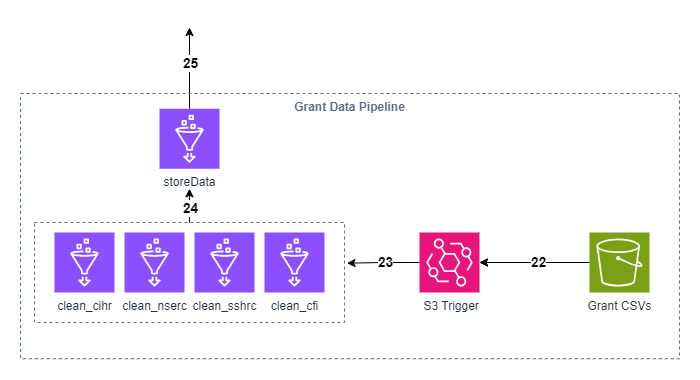

The diagram above was exported from draw.io. Its source (the exported page's mxGraphModel, read from the mxfile embedded in the PNG):
<mxGraphModel dx="882" dy="458" grid="1" gridSize="10" guides="1" tooltips="1" connect="1" arrows="1" fold="1" page="1" pageScale="1" pageWidth="1100" pageHeight="1700" math="0" shadow="0">
  <root>
    <mxCell id="0" />
    <mxCell id="1" parent="0" />
    <mxCell id="15krOstibW0H0Cj6fzQd-147" value="" style="edgeStyle=orthogonalEdgeStyle;rounded=0;orthogonalLoop=1;jettySize=auto;html=1;" edge="1" parent="1" source="15krOstibW0H0Cj6fzQd-148" target="15krOstibW0H0Cj6fzQd-159">
      <mxGeometry relative="1" as="geometry" />
    </mxCell>
    <mxCell id="15krOstibW0H0Cj6fzQd-148" value="Grant CSVs" style="sketch=0;points=[[0,0,0],[0.25,0,0],[0.5,0,0],[0.75,0,0],[1,0,0],[0,1,0],[0.25,1,0],[0.5,1,0],[0.75,1,0],[1,1,0],[0,0.25,0],[0,0.5,0],[0,0.75,0],[1,0.25,0],[1,0.5,0],[1,0.75,0]];outlineConnect=0;fontColor=#232F3E;fillColor=#7AA116;strokeColor=#ffffff;dashed=0;verticalLabelPosition=bottom;verticalAlign=top;align=center;html=1;fontSize=12;fontStyle=0;aspect=fixed;shape=mxgraph.aws4.resourceIcon;resIcon=mxgraph.aws4.s3;" vertex="1" parent="1">
      <mxGeometry x="1620" y="845" width="60" height="60" as="geometry" />
    </mxCell>
    <mxCell id="15krOstibW0H0Cj6fzQd-149" value="clean_cihr" style="sketch=0;points=[[0,0,0],[0.25,0,0],[0.5,0,0],[0.75,0,0],[1,0,0],[0,1,0],[0.25,1,0],[0.5,1,0],[0.75,1,0],[1,1,0],[0,0.25,0],[0,0.5,0],[0,0.75,0],[1,0.25,0],[1,0.5,0],[1,0.75,0]];outlineConnect=0;fontColor=#232F3E;fillColor=#8C4FFF;strokeColor=#ffffff;dashed=0;verticalLabelPosition=bottom;verticalAlign=top;align=center;html=1;fontSize=12;fontStyle=0;aspect=fixed;shape=mxgraph.aws4.resourceIcon;resIcon=mxgraph.aws4.glue;" vertex="1" parent="1">
      <mxGeometry x="1085" y="845" width="60" height="60" as="geometry" />
    </mxCell>
    <mxCell id="15krOstibW0H0Cj6fzQd-150" value="clean_sshrc" style="sketch=0;points=[[0,0,0],[0.25,0,0],[0.5,0,0],[0.75,0,0],[1,0,0],[0,1,0],[0.25,1,0],[0.5,1,0],[0.75,1,0],[1,1,0],[0,0.25,0],[0,0.5,0],[0,0.75,0],[1,0.25,0],[1,0.5,0],[1,0.75,0]];outlineConnect=0;fontColor=#232F3E;fillColor=#8C4FFF;strokeColor=#ffffff;dashed=0;verticalLabelPosition=bottom;verticalAlign=top;align=center;html=1;fontSize=12;fontStyle=0;aspect=fixed;shape=mxgraph.aws4.resourceIcon;resIcon=mxgraph.aws4.glue;" vertex="1" parent="1">
      <mxGeometry x="1225" y="845" width="60" height="60" as="geometry" />
    </mxCell>
    <mxCell id="15krOstibW0H0Cj6fzQd-151" value="clean_cfi" style="sketch=0;points=[[0,0,0],[0.25,0,0],[0.5,0,0],[0.75,0,0],[1,0,0],[0,1,0],[0.25,1,0],[0.5,1,0],[0.75,1,0],[1,1,0],[0,0.25,0],[0,0.5,0],[0,0.75,0],[1,0.25,0],[1,0.5,0],[1,0.75,0]];outlineConnect=0;fontColor=#232F3E;fillColor=#8C4FFF;strokeColor=#ffffff;dashed=0;verticalLabelPosition=bottom;verticalAlign=top;align=center;html=1;fontSize=12;fontStyle=0;aspect=fixed;shape=mxgraph.aws4.resourceIcon;resIcon=mxgraph.aws4.glue;" vertex="1" parent="1">
      <mxGeometry x="1295" y="845" width="60" height="60" as="geometry" />
    </mxCell>
    <mxCell id="15krOstibW0H0Cj6fzQd-152" value="clean_nserc" style="sketch=0;points=[[0,0,0],[0.25,0,0],[0.5,0,0],[0.75,0,0],[1,0,0],[0,1,0],[0.25,1,0],[0.5,1,0],[0.75,1,0],[1,1,0],[0,0.25,0],[0,0.5,0],[0,0.75,0],[1,0.25,0],[1,0.5,0],[1,0.75,0]];outlineConnect=0;fontColor=#232F3E;fillColor=#8C4FFF;strokeColor=#ffffff;dashed=0;verticalLabelPosition=bottom;verticalAlign=top;align=center;html=1;fontSize=12;fontStyle=0;aspect=fixed;shape=mxgraph.aws4.resourceIcon;resIcon=mxgraph.aws4.glue;" vertex="1" parent="1">
      <mxGeometry x="1155" y="845" width="60" height="60" as="geometry" />
    </mxCell>
    <mxCell id="15krOstibW0H0Cj6fzQd-153" style="edgeStyle=orthogonalEdgeStyle;rounded=0;orthogonalLoop=1;jettySize=auto;html=1;exitX=0.5;exitY=0;exitDx=0;exitDy=0;" edge="1" parent="1" source="15krOstibW0H0Cj6fzQd-155">
      <mxGeometry relative="1" as="geometry">
        <mxPoint x="1219.947368421053" y="801.25" as="targetPoint" />
      </mxGeometry>
    </mxCell>
    <mxCell id="15krOstibW0H0Cj6fzQd-154" value="&lt;b&gt;&lt;font style=&quot;font-size: 14px;&quot;&gt;24&lt;/font&gt;&lt;/b&gt;" style="edgeLabel;html=1;align=center;verticalAlign=middle;resizable=0;points=[];" vertex="1" connectable="0" parent="15krOstibW0H0Cj6fzQd-153">
      <mxGeometry x="-0.1313" relative="1" as="geometry">
        <mxPoint as="offset" />
      </mxGeometry>
    </mxCell>
    <mxCell id="15krOstibW0H0Cj6fzQd-155" value="" style="fillColor=none;strokeColor=#5A6C86;dashed=1;verticalAlign=top;fontStyle=0;fontColor=#5A6C86;whiteSpace=wrap;html=1;" vertex="1" parent="1">
      <mxGeometry x="1065" y="835" width="310" height="100" as="geometry" />
    </mxCell>
    <mxCell id="15krOstibW0H0Cj6fzQd-170" style="edgeStyle=orthogonalEdgeStyle;rounded=0;orthogonalLoop=1;jettySize=auto;html=1;" edge="1" parent="1" source="15krOstibW0H0Cj6fzQd-156">
      <mxGeometry relative="1" as="geometry">
        <mxPoint x="1220" y="640" as="targetPoint" />
      </mxGeometry>
    </mxCell>
    <mxCell id="15krOstibW0H0Cj6fzQd-171" value="&lt;b&gt;&lt;font style=&quot;font-size: 14px;&quot;&gt;25&lt;/font&gt;&lt;/b&gt;" style="edgeLabel;html=1;align=center;verticalAlign=middle;resizable=0;points=[];" vertex="1" connectable="0" parent="15krOstibW0H0Cj6fzQd-170">
      <mxGeometry x="0.1291" relative="1" as="geometry">
        <mxPoint as="offset" />
      </mxGeometry>
    </mxCell>
    <mxCell id="15krOstibW0H0Cj6fzQd-156" value="storeData" style="sketch=0;points=[[0,0,0],[0.25,0,0],[0.5,0,0],[0.75,0,0],[1,0,0],[0,1,0],[0.25,1,0],[0.5,1,0],[0.75,1,0],[1,1,0],[0,0.25,0],[0,0.5,0],[0,0.75,0],[1,0.25,0],[1,0.5,0],[1,0.75,0]];outlineConnect=0;fontColor=#232F3E;fillColor=#8C4FFF;strokeColor=#ffffff;dashed=0;verticalLabelPosition=bottom;verticalAlign=top;align=center;html=1;fontSize=12;fontStyle=0;aspect=fixed;shape=mxgraph.aws4.resourceIcon;resIcon=mxgraph.aws4.glue;" vertex="1" parent="1">
      <mxGeometry x="1190" y="721.25" width="60" height="60" as="geometry" />
    </mxCell>
    <mxCell id="15krOstibW0H0Cj6fzQd-157" value="" style="edgeStyle=orthogonalEdgeStyle;rounded=0;orthogonalLoop=1;jettySize=auto;html=1;entryX=1;entryY=0.5;entryDx=0;entryDy=0;entryPerimeter=0;" edge="1" parent="1" source="15krOstibW0H0Cj6fzQd-148" target="15krOstibW0H0Cj6fzQd-159">
      <mxGeometry relative="1" as="geometry">
        <mxPoint x="1280" y="957.5" as="targetPoint" />
        <mxPoint x="1600" y="737.5" as="sourcePoint" />
      </mxGeometry>
    </mxCell>
    <mxCell id="15krOstibW0H0Cj6fzQd-158" value="22" style="edgeLabel;html=1;align=center;verticalAlign=middle;resizable=0;points=[];fontSize=14;fontStyle=1" connectable="0" vertex="1" parent="15krOstibW0H0Cj6fzQd-157">
      <mxGeometry x="-0.0744" y="-1" relative="1" as="geometry">
        <mxPoint as="offset" />
      </mxGeometry>
    </mxCell>
    <mxCell id="15krOstibW0H0Cj6fzQd-159" value="&amp;nbsp; S3 Trigger&amp;nbsp;" style="sketch=0;points=[[0,0,0],[0.25,0,0],[0.5,0,0],[0.75,0,0],[1,0,0],[0,1,0],[0.25,1,0],[0.5,1,0],[0.75,1,0],[1,1,0],[0,0.25,0],[0,0.5,0],[0,0.75,0],[1,0.25,0],[1,0.5,0],[1,0.75,0]];outlineConnect=0;fontColor=#232F3E;fillColor=#E7157B;strokeColor=#ffffff;dashed=0;verticalLabelPosition=bottom;verticalAlign=top;align=center;html=1;fontSize=12;fontStyle=0;aspect=fixed;shape=mxgraph.aws4.resourceIcon;resIcon=mxgraph.aws4.eventbridge;" vertex="1" parent="1">
      <mxGeometry x="1450" y="845" width="60" height="60" as="geometry" />
    </mxCell>
    <mxCell id="15krOstibW0H0Cj6fzQd-161" style="edgeStyle=orthogonalEdgeStyle;rounded=0;orthogonalLoop=1;jettySize=auto;html=1;exitX=0;exitY=0.5;exitDx=0;exitDy=0;exitPerimeter=0;entryX=1.008;entryY=0.407;entryDx=0;entryDy=0;entryPerimeter=0;" edge="1" parent="1" source="15krOstibW0H0Cj6fzQd-159" target="15krOstibW0H0Cj6fzQd-155">
      <mxGeometry relative="1" as="geometry" />
    </mxCell>
    <mxCell id="15krOstibW0H0Cj6fzQd-162" value="&lt;b&gt;&lt;font style=&quot;font-size: 14px;&quot;&gt;23&lt;/font&gt;&lt;/b&gt;" style="edgeLabel;html=1;align=center;verticalAlign=middle;resizable=0;points=[];" vertex="1" connectable="0" parent="15krOstibW0H0Cj6fzQd-161">
      <mxGeometry x="-0.0625" y="-1" relative="1" as="geometry">
        <mxPoint as="offset" />
      </mxGeometry>
    </mxCell>
    <mxCell id="15krOstibW0H0Cj6fzQd-172" value="&lt;b&gt;Grant Data Pipeline&lt;/b&gt;" style="fillColor=none;strokeColor=#5A6C86;dashed=1;verticalAlign=top;fontStyle=0;fontColor=#5A6C86;whiteSpace=wrap;html=1;" vertex="1" parent="1">
      <mxGeometry x="1051" y="706" width="659" height="265.25" as="geometry" />
    </mxCell>
  </root>
</mxGraphModel>